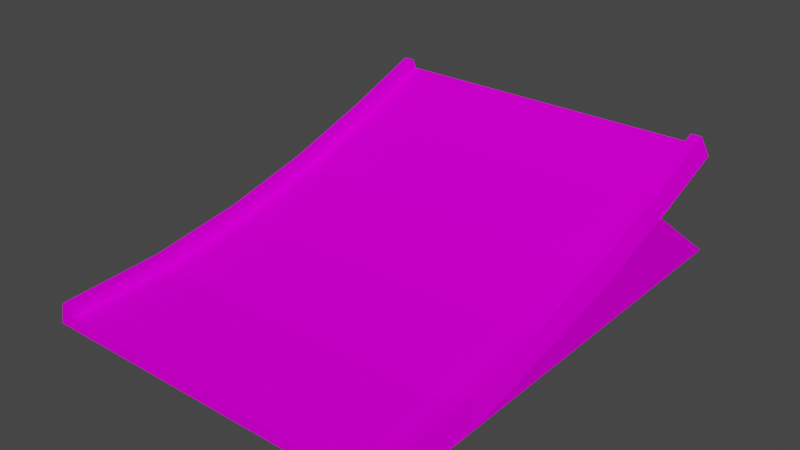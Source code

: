 # Source: jump5_base_down.blend  (saved by Blender 3.3.6; exported with 4.5.12 LTS)
import bpy
from mathutils import Matrix  # noqa: F401  (used for matrix-valued properties, if any)

bpy.ops.wm.read_factory_settings(use_empty=True)
scene = bpy.context.scene
scene.name = 'Scene'

# ---- collections
col_collection = bpy.data.collections.new('Collection'); scene.collection.children.link(col_collection)

# ---- images (referenced by path relative to the original .blend; pixels are not part of the script)
import os
ASSET_DIR = os.environ.get("B2B_ASSET_DIR", "")  # directory of the original .blend (textures are referenced by path, not embedded)
HERE = os.path.dirname(os.path.abspath(__file__))  # packed textures are extracted next to this script under _unpacked/

def load_image(name, relpath, width, height, colorspace="sRGB"):
    """Load a texture the original file referenced (path relative to the .blend, or extracted next to this script)."""
    p = next((c for c in (os.path.join(HERE, relpath), os.path.join(ASSET_DIR, relpath)) if relpath and os.path.exists(c)), "")
    if p:
        img = bpy.data.images.load(p, check_existing=True)
        img.name = name
    else:  # same state as the original file: an image datablock whose file is absent (Cycles renders it pink)
        img = bpy.data.images.new(name, width, height)
        img.source = "FILE"
        img.filepath = "//" + (relpath or name)
    img.colorspace_settings.name = colorspace
    return img
img_trackset00_trk_sidewall_grass_jpg_013 = load_image('trackset00_trk_sidewall_grass.jpg.013', 'trackset00_trk_sidewall_grass.jpg', 1024, 1024, 'sRGB')
img_trackset00_trk_c1_inout_jpg_010 = load_image('trackset00_trk_c1_inout.jpg.010', 'trackset00_trk_c1_inout.jpg', 1024, 1024, 'sRGB')
img_trackset00_trk_c1_straight_jpg_011 = load_image('trackset00_trk_c1_straight.jpg.011', 'trackset00_trk_c1_straight.jpg', 1024, 1024, 'sRGB')
img_trackset00_trk_c1_hill_jpg_010 = load_image('trackset00_trk_c1_hill.jpg.010', 'trackset00_trk_c1_hill.jpg', 1024, 1024, 'sRGB')
img_trackset00_trk_startline_jpg_010 = load_image('trackset00_trk_startline.jpg.010', 'trackset00_trk_startline.jpg', 1024, 1024, 'sRGB')

# ---- materials (node trees are filled in below, after node groups)
mat_trackset00_trk_sidewall_grass = bpy.data.materials.new('trackset00_trk_sidewall_grass')
mat_trackset00_trk_sidewall_grass.alpha_threshold = 0.0
mat_trackset00_trk_sidewall_grass.use_transparent_shadow = False
mat_trackset00_trk_sidewall_grass.diffuse_color = (1.0, 1.0, 1.0, 1.0)
mat_trackset00_trk_sidewall_grass.roughness = 0.5
mat_trackset00_trk_c1_inout = bpy.data.materials.new('trackset00_trk_c1_inout')
mat_trackset00_trk_c1_inout.alpha_threshold = 0.0
mat_trackset00_trk_c1_inout.use_transparent_shadow = False
mat_trackset00_trk_c1_inout.diffuse_color = (1.0, 1.0, 1.0, 1.0)
mat_trackset00_trk_c1_inout.roughness = 0.5
mat_trackset00_trk_c1_straight = bpy.data.materials.new('trackset00_trk_c1_straight')
mat_trackset00_trk_c1_straight.alpha_threshold = 0.0
mat_trackset00_trk_c1_straight.use_transparent_shadow = False
mat_trackset00_trk_c1_straight.diffuse_color = (1.0, 1.0, 1.0, 1.0)
mat_trackset00_trk_c1_straight.roughness = 0.5
mat_trackset00_trk_c1_hill = bpy.data.materials.new('trackset00_trk_c1_hill')
mat_trackset00_trk_c1_hill.alpha_threshold = 0.0
mat_trackset00_trk_c1_hill.use_transparent_shadow = False
mat_trackset00_trk_c1_hill.diffuse_color = (1.0, 1.0, 1.0, 1.0)
mat_trackset00_trk_c1_hill.roughness = 0.5
mat_trackset00_trk_startline = bpy.data.materials.new('trackset00_trk_startline')
mat_trackset00_trk_startline.alpha_threshold = 0.0
mat_trackset00_trk_startline.use_transparent_shadow = False
mat_trackset00_trk_startline.diffuse_color = (1.0, 1.0, 1.0, 1.0)
mat_trackset00_trk_startline.roughness = 0.5

# ---- material node trees
mat_trackset00_trk_sidewall_grass.use_nodes = True; mat_trackset00_trk_sidewall_grass.node_tree.nodes.clear()
_N = mat_trackset00_trk_sidewall_grass.node_tree.nodes; _L = mat_trackset00_trk_sidewall_grass.node_tree.links
n0 = _N.new('ShaderNodeBsdfDiffuse'); n0.name = 'Diffuse BSDF'; n0.location = (0, 0)
n1 = _N.new('ShaderNodeTexImage'); n1.name = 'Image Texture'; n1.location = (0, 0)
n1.image = img_trackset00_trk_sidewall_grass_jpg_013
n2 = _N.new('ShaderNodeOutputMaterial'); n2.name = 'Material Output'; n2.location = (0, 0)
_L.new(n0.outputs[0], n2.inputs[0])
_L.new(n1.outputs[0], n0.inputs[0])
n2.is_active_output = True
mat_trackset00_trk_c1_inout.use_nodes = True; mat_trackset00_trk_c1_inout.node_tree.nodes.clear()
_N = mat_trackset00_trk_c1_inout.node_tree.nodes; _L = mat_trackset00_trk_c1_inout.node_tree.links
n0 = _N.new('ShaderNodeBsdfDiffuse'); n0.name = 'Diffuse BSDF'; n0.location = (0, 0)
n1 = _N.new('ShaderNodeTexImage'); n1.name = 'Image Texture'; n1.location = (0, 0)
n1.image = img_trackset00_trk_c1_inout_jpg_010
n2 = _N.new('ShaderNodeOutputMaterial'); n2.name = 'Material Output'; n2.location = (0, 0)
_L.new(n0.outputs[0], n2.inputs[0])
_L.new(n1.outputs[0], n0.inputs[0])
n2.is_active_output = True
mat_trackset00_trk_c1_straight.use_nodes = True; mat_trackset00_trk_c1_straight.node_tree.nodes.clear()
_N = mat_trackset00_trk_c1_straight.node_tree.nodes; _L = mat_trackset00_trk_c1_straight.node_tree.links
n0 = _N.new('ShaderNodeBsdfDiffuse'); n0.name = 'Diffuse BSDF'; n0.location = (0, 0)
n1 = _N.new('ShaderNodeTexImage'); n1.name = 'Image Texture'; n1.location = (0, 0)
n1.image = img_trackset00_trk_c1_straight_jpg_011
n2 = _N.new('ShaderNodeOutputMaterial'); n2.name = 'Material Output'; n2.location = (0, 0)
_L.new(n0.outputs[0], n2.inputs[0])
_L.new(n1.outputs[0], n0.inputs[0])
n2.is_active_output = True
mat_trackset00_trk_c1_hill.use_nodes = True; mat_trackset00_trk_c1_hill.node_tree.nodes.clear()
_N = mat_trackset00_trk_c1_hill.node_tree.nodes; _L = mat_trackset00_trk_c1_hill.node_tree.links
n0 = _N.new('ShaderNodeBsdfDiffuse'); n0.name = 'Diffuse BSDF'; n0.location = (0, 0)
n1 = _N.new('ShaderNodeTexImage'); n1.name = 'Image Texture'; n1.location = (0, 0)
n1.image = img_trackset00_trk_c1_hill_jpg_010
n2 = _N.new('ShaderNodeOutputMaterial'); n2.name = 'Material Output'; n2.location = (0, 0)
_L.new(n0.outputs[0], n2.inputs[0])
_L.new(n1.outputs[0], n0.inputs[0])
n2.is_active_output = True
mat_trackset00_trk_startline.use_nodes = True; mat_trackset00_trk_startline.node_tree.nodes.clear()
_N = mat_trackset00_trk_startline.node_tree.nodes; _L = mat_trackset00_trk_startline.node_tree.links
n0 = _N.new('ShaderNodeBsdfDiffuse'); n0.name = 'Diffuse BSDF'; n0.location = (0, 0)
n1 = _N.new('ShaderNodeTexImage'); n1.name = 'Image Texture'; n1.location = (0, 0)
n1.image = img_trackset00_trk_startline_jpg_010
n2 = _N.new('ShaderNodeOutputMaterial'); n2.name = 'Material Output'; n2.location = (0, 0)
_L.new(n0.outputs[0], n2.inputs[0])
_L.new(n1.outputs[0], n0.inputs[0])
n2.is_active_output = True

# ---- world
world_world = bpy.data.worlds.new('World'); scene.world = world_world
world_world.use_nodes = True; world_world.node_tree.nodes.clear()
_N = world_world.node_tree.nodes; _L = world_world.node_tree.links
n0 = _N.new('ShaderNodeOutputWorld'); n0.name = 'World Output'; n0.location = (300, 300)
n1 = _N.new('ShaderNodeBackground'); n1.name = 'Background'; n1.location = (10, 300)
n1.inputs[0].default_value = (0.05088, 0.05088, 0.05088, 1.0)
_L.new(n1.outputs[0], n0.inputs[0])
n0.is_active_output = True
world_world.color = (0.05088, 0.05088, 0.05088)
world_world.use_sun_shadow = False
world_world.sun_shadow_jitter_overblur = 0.0

# ---- meshes
me_cube = bpy.data.meshes.new('Cube')
me_cube.from_pydata([(16.5, 17.87, 9.359), (-16.5, 17.87, 9.359), (16.0, 17.15, 11.23), (15.0, 17.51, 10.29), (15.0, 17.15, 11.23), (-16.0, 17.15, 11.23), (-15.0, 17.15, 11.23), (-15.0, 17.51, 10.29), (-16.0, -24.64, 2.085), (-16.5, -24.64, 0.08486), (-15.0, -24.64, 2.085), (16.5, -24.64, 0.08474), (16.0, -24.64, 2.085), (15.0, -24.64, 2.085), (15.0, -24.64, 1.085), (-15.0, -24.64, 1.085), (16.0, -6.49, 3.846), (16.0, 1.718, 5.838), (16.5, 2.246, 3.919), (16.5, -6.119, 1.891), (16.0, 9.548, 8.352), (16.5, 10.2, 6.466), (15.0, -15.13, 1.543), (15.0, -15.23, 2.539), (15.0, -6.303, 2.863), (15.0, -6.49, 3.846), (15.0, 1.984, 4.874), (15.0, 1.718, 5.838), (15.0, 9.871, 7.406), (15.0, 9.548, 8.352), (16.0, -15.23, 2.539), (16.5, -15.04, 0.06601), (-16.5, -6.118, 1.891), (-16.5, 2.247, 3.919), (-16.0, 1.719, 5.838), (-16.0, -6.489, 3.846), (-16.5, 10.2, 6.466), (-16.0, 9.548, 8.352), (-15.0, -15.23, 2.539), (-15.0, -15.13, 1.543), (-15.0, -6.489, 3.846), (-15.0, -6.302, 2.863), (-15.0, 1.719, 5.838), (-15.0, 1.984, 4.874), (-15.0, 9.548, 8.352), (-15.0, 9.872, 7.406), (-16.0, -15.23, 2.539), (-16.5, 2.239, 0.03244), (-16.5, 18.82, 0.0001183), (-16.5, -6.122, 0.04875), (-16.5, -15.04, 0.06613), (16.5, 18.82, 0.0), (16.5, 2.239, 0.03233), (16.5, -6.122, 0.04863)], [], [(16, 19, 18, 17), (17, 18, 21, 20), (20, 21, 0, 2), (14, 13, 23, 22), (22, 23, 25, 24), (24, 25, 27, 26), (26, 27, 29, 28), (28, 29, 4, 3), (13, 12, 30, 23), (23, 30, 16, 25), (25, 16, 17, 27), (27, 17, 20, 29), (29, 20, 2, 4), (12, 11, 31, 30), (30, 31, 19, 16), (32, 35, 34, 33), (33, 34, 37, 36), (36, 37, 5, 1), (10, 15, 39, 38), (38, 39, 41, 40), (40, 41, 43, 42), (42, 43, 45, 44), (44, 45, 7, 6), (8, 10, 38, 46), (46, 38, 40, 35), (35, 40, 42, 34), (34, 42, 44, 37), (37, 44, 6, 5), (9, 8, 46, 50), (50, 46, 35, 32), (15, 14, 22, 39), (21, 36, 1, 0), (45, 28, 3, 7), (43, 26, 28, 45), (39, 22, 24, 41), (41, 24, 26, 43), (36, 48, 47, 33), (47, 49, 32, 33), (49, 50, 32), (51, 21, 18, 52), (53, 52, 18, 19), (31, 53, 19), (51, 48, 36, 21), (11, 9, 50, 49, 47, 48, 51, 52, 53, 31)])
me_cube.polygons.foreach_set('material_index', [0, 0, 0, 0, 0, 0, 0, 0, 0, 0, 0, 0, 0, 0, 0, 0, 0, 0, 0, 0, 0, 0, 0, 0, 0, 0, 0, 0, 0, 0, 1, 2, 3, 3, 3, 3, 4, 4, 4, 4, 4, 4, 4, 4])
_uv = me_cube.uv_layers.new(name='UVMap')
_uv.uv.foreach_set('vector', [0.5, 1.0, 0.75, 1.0, 0.75, 0.5, 0.5, 0.5, 0.5, 0.5, 0.75, 0.5, 0.75, 0.0, 0.5, 0.0, 0.5, 1.0, 0.75, 1.0, 0.75, 0.5, 0.5, 0.5, 0.0, 1.0, 0.25, 1.0, 0.25, 0.5, 0.0, 0.5, 0.0, 0.5, 0.25, 0.5, 0.25, 0.0, 0.0, 0.0, 0.0, 1.0, 0.25, 1.0, 0.25, 0.5, 0.0, 0.5, 0.0, 0.5, 0.25, 0.5, 0.25, 0.0, 0.0, 0.0, 0.0, 1.0, 0.25, 1.0, 0.25, 0.5, 0.0, 0.5, 0.25, 1.0, 0.5, 1.0, 0.5, 0.5, 0.25, 0.5, 0.25, 0.5, 0.5, 0.5, 0.5, 0.0, 0.25, 0.0, 0.25, 1.0, 0.5, 1.0, 0.5, 0.5, 0.25, 0.5, 0.25, 0.5, 0.5, 0.5, 0.5, 0.0, 0.25, 0.0, 0.25, 1.0, 0.5, 1.0, 0.5, 0.5, 0.25, 0.5, 0.5, 1.0, 0.75, 1.0, 0.75, 0.5, 0.5, 0.5, 0.5, 0.5, 0.75, 0.5, 0.75, 0.0, 0.5, 0.0, 0.75, 1.0, 0.5, 1.0, 0.5, 0.5, 0.75, 0.5, 0.75, 0.5, 0.5, 0.5, 0.5, 0.0, 0.75, 0.0, 0.75, 1.0, 0.5, 1.0, 0.5, 0.5, 0.75, 0.5, 0.25, 1.0, 0.0, 1.0, 0.0, 0.5, 0.25, 0.5, 0.25, 0.5, 0.0, 0.5, 0.0, 0.0, 0.25, 0.0, 0.25, 1.0, 0.0, 1.0, 0.0, 0.5, 0.25, 0.5, 0.25, 0.5, 0.0, 0.5, 0.0, 0.0, 0.25, 0.0, 0.25, 1.0, 0.0, 1.0, 0.0, 0.5, 0.25, 0.5, 0.5, 1.0, 0.25, 1.0, 0.25, 0.5, 0.5, 0.5, 0.5, 0.5, 0.25, 0.5, 0.25, 0.0, 0.5, 0.0, 0.5, 1.0, 0.25, 1.0, 0.25, 0.5, 0.5, 0.5, 0.5, 0.5, 0.25, 0.5, 0.25, 0.0, 0.5, 0.0, 0.5, 1.0, 0.25, 1.0, 0.25, 0.5, 0.5, 0.5, 0.75, 1.0, 0.5, 1.0, 0.5, 0.5, 0.75, 0.5, 0.75, 0.5, 0.5, 0.5, 0.5, 0.0, 0.75, 0.0, 1.0, 1.0, 0.0, 1.0, 0.0, 0.6667, 1.0, 0.6667, 0.7374, 0.004225, 0.2671, 0.004225, 0.2671, -0.01782, 0.7374, -0.01782, 1.0, 1.0, 0.0, 1.0, 0.0, 0.0, 1.0, 0.0, 1.0, 1.0, 0.0, 1.0, 0.0, 0.0, 1.0, 0.0, 1.0, 1.0, 0.0, 1.0, 0.0, 0.0, 1.0, 0.0, 1.0, 1.0, 0.0, 1.0, 0.0, 0.0, 1.0, 0.0, 0.8436, 0.3739, 0.9958, 0.002598, 0.7451, 0.002598, 0.7081, 0.2699, 0.7451, 0.002598, 0.514, 0.002598, 0.4903, 0.1333, 0.7081, 0.2699, 0.514, 0.002598, 0.2524, 0.04901, 0.4903, 0.1333, 0.9958, 0.002598, 0.8436, 0.3739, 0.7081, 0.2699, 0.7451, 0.002598, 0.514, 0.002598, 0.7451, 0.002598, 0.7081, 0.2699, 0.4903, 0.1333, 0.2629, 0.002598, 0.514, 0.002598, 0.4903, 0.1333, 0.752, 0.6302, 0.9969, 0.6302, 0.9969, 0.9982, 0.752, 0.9982, 0.3632, 0.3367, 0.1545, 0.3367, 0.1545, 0.3446, 0.1545, 0.3519, 0.1545, 0.3587, 0.1545, 0.3723, 0.3632, 0.3723, 0.3632, 0.3587, 0.3632, 0.3519, 0.3632, 0.3446])
me_cube.materials.append(mat_trackset00_trk_sidewall_grass)
me_cube.materials.append(mat_trackset00_trk_c1_inout)
me_cube.materials.append(mat_trackset00_trk_c1_straight)
me_cube.materials.append(mat_trackset00_trk_c1_hill)
me_cube.materials.append(mat_trackset00_trk_startline)
me_cube.update()
me_cube_001 = bpy.data.meshes.new('Cube.001')
me_cube_001.from_pydata([(16.5, 17.87, 9.359), (-16.5, 17.87, 9.359), (16.0, 17.15, 11.23), (15.0, 17.51, 10.29), (15.0, 17.15, 11.23), (-16.0, 17.15, 11.23), (-15.0, 17.15, 11.23), (-15.0, 17.51, 10.29)], [], [(7, 1, 5, 6), (0, 3, 4, 2), (0, 1, 7, 3)])
me_cube_001.polygons.foreach_set('material_index', [4, 4, 4])
_uv = me_cube_001.uv_layers.new(name='UVMap')
_uv.uv.foreach_set('vector', [0.4516, 0.3227, 0.4943, 0.2704, 0.4858, 0.3731, 0.4602, 0.3726, 0.4943, 0.2704, 0.4516, 0.3227, 0.4602, 0.3726, 0.4858, 0.3731, 0.4697, 0.2715, 0.02285, 0.2716, 0.04274, 0.3351, 0.4507, 0.3349])
me_cube_001.materials.append(mat_trackset00_trk_sidewall_grass)
me_cube_001.materials.append(mat_trackset00_trk_c1_inout)
me_cube_001.materials.append(mat_trackset00_trk_c1_straight)
me_cube_001.materials.append(mat_trackset00_trk_c1_hill)
me_cube_001.materials.append(mat_trackset00_trk_startline)
me_cube_001.update()
me_cube_002 = bpy.data.meshes.new('Cube.002')
me_cube_002.from_pydata([(-16.0, -24.64, 2.085), (-16.5, -24.64, 0.08486), (-15.0, -24.64, 2.085), (16.5, -24.64, 0.08474), (16.0, -24.64, 2.085), (15.0, -24.64, 2.085), (15.0, -24.64, 1.085), (-15.0, -24.64, 1.085)], [], [(6, 3, 4, 5), (1, 7, 2, 0), (1, 3, 6, 7)])
me_cube_002.polygons.foreach_set('material_index', [4, 4, 4])
_uv = me_cube_002.uv_layers.new(name='UVMap')
_uv.uv.foreach_set('vector', [0.4516, 0.3227, 0.4943, 0.2704, 0.4858, 0.3731, 0.4602, 0.3726, 0.4943, 0.2704, 0.4516, 0.3227, 0.4602, 0.3726, 0.4858, 0.3731, 0.4697, 0.2715, 0.02285, 0.2716, 0.04274, 0.3351, 0.4507, 0.3349])
me_cube_002.materials.append(mat_trackset00_trk_sidewall_grass)
me_cube_002.materials.append(mat_trackset00_trk_c1_inout)
me_cube_002.materials.append(mat_trackset00_trk_c1_straight)
me_cube_002.materials.append(mat_trackset00_trk_c1_hill)
me_cube_002.materials.append(mat_trackset00_trk_startline)
me_cube_002.update()

# ---- objects
ob_w = bpy.data.objects.new('w', None)
ob_w1 = bpy.data.objects.new('w1', None)
ob_empty_002 = bpy.data.objects.new('Empty.002', None)
ob_empty_003 = bpy.data.objects.new('Empty.003', None)
ob_empty_004 = bpy.data.objects.new('Empty.004', None)
ob_empty_005 = bpy.data.objects.new('Empty.005', None)
ob_empty_006 = bpy.data.objects.new('Empty.006', None)
ob_empty_007 = bpy.data.objects.new('Empty.007', None)
ob_main = bpy.data.objects.new('main', me_cube)
ob_enda = bpy.data.objects.new('endA', me_cube_001)
ob_endb = bpy.data.objects.new('endB', me_cube_002)

# ---- transforms, parenting, visibility, modifiers, constraints
ob_w.location = (-0.0002289, -24.64, 0.0848)
ob_w1.location = (0.0002041, 17.87, 9.359)
ob_w1.rotation_euler = (0.3663, -0.0, 0.0)
ob_empty_002.parent = ob_empty_006
ob_empty_002.location = (-14.97, -25.52, 1.0)
ob_empty_003.parent = ob_empty_006
ob_empty_003.location = (-14.97, 15.83, 10.29)
ob_empty_004.parent = ob_empty_007
ob_empty_004.location = (15.03, -25.78, 1.0)
ob_empty_005.parent = ob_empty_007
ob_empty_005.location = (15.03, 15.04, 10.29)
ob_empty_006.parent = ob_w
ob_empty_006.matrix_parent_inverse = Matrix(((1.0, -0.0, -0.0, -0.02815), (-0.0, 1.0, 0.0, 26.29), (-0.0, -0.0, 1.0, -0.0), (-0.0, 0.0, -0.0, 1.0)))
ob_empty_006.location = (-3.166e-08, 0.0, 0.0)
ob_empty_007.parent = ob_w
ob_empty_007.matrix_parent_inverse = Matrix(((1.0, -0.0, -0.0, -0.02815), (-0.0, 1.0, 0.0, 26.29), (-0.0, -0.0, 1.0, -0.0), (-0.0, 0.0, -0.0, 1.0)))
ob_empty_007.location = (-3.166e-08, 0.0, 0.0)
ob_main.location = (0.0, 0.0, 0.0)
ob_enda.parent = ob_main
ob_enda.location = (0.0, 0.0, 0.0)
ob_endb.parent = ob_main
ob_endb.location = (0.0, 0.0, 0.0)

# ---- collection membership
col_collection.objects.link(ob_w)
col_collection.objects.link(ob_w1)
col_collection.objects.link(ob_empty_002)
col_collection.objects.link(ob_empty_003)
col_collection.objects.link(ob_empty_004)
col_collection.objects.link(ob_empty_005)
col_collection.objects.link(ob_empty_006)
col_collection.objects.link(ob_empty_007)
col_collection.objects.link(ob_main)
col_collection.objects.link(ob_enda)
col_collection.objects.link(ob_endb)

# ---- scene / render settings (as saved in the file)
scene.frame_start = 1; scene.frame_end = 250; scene.frame_set(1)
scene.render.engine = 'BLENDER_EEVEE_NEXT'
scene.cycles.sampling_pattern = 'TABULATED_SOBOL'
scene.cycles.use_light_tree = False
scene.view_settings.view_transform = 'Filmic'
bpy.context.view_layer.update()

# ---- added for rendering (the .blend has no active camera and no usable light): camera, sun
cam_auto = bpy.data.cameras.new('AutoCamera')
cam_auto.lens = 50.0
cam_auto.sensor_width = 36.0
cam_auto.clip_end = 1000.0
ob_auto_camera = bpy.data.objects.new('AutoCamera', cam_auto)
scene.collection.objects.link(ob_auto_camera)
ob_auto_camera.location = (51.5493, -64.7713, 46.8524)
ob_auto_camera.rotation_euler = (1.09748, -7.21219e-08, 0.694738)
scene.camera = ob_auto_camera
light_auto_sun = bpy.data.lights.new('AutoSun', 'SUN')
light_auto_sun.energy = 3.0
light_auto_sun.angle = 0.0523599
ob_auto_sun = bpy.data.objects.new('AutoSun', light_auto_sun)
scene.collection.objects.link(ob_auto_sun)
ob_auto_sun.rotation_euler = (0.872665, 0.174533, 0.523599)
bpy.context.view_layer.update()
